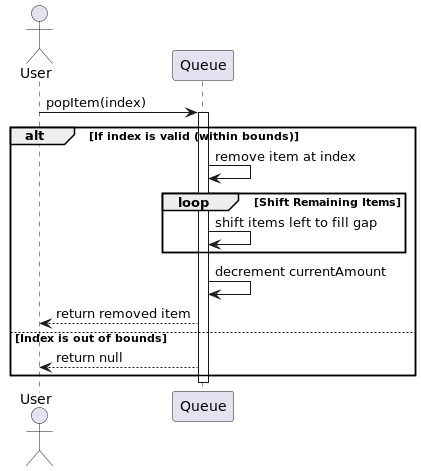

The diagram above was rendered by PlantUML. Its source (embedded in the PNG):
@startuml
actor User
participant "Queue" as Q

User -> Q : popItem(index)
activate Q

alt If index is valid (within bounds)
    Q -> Q : remove item at index
    loop Shift Remaining Items
        Q -> Q : shift items left to fill gap
    end
    Q -> Q : decrement currentAmount
    Q --> User : return removed item
else Index is out of bounds
    Q --> User : return null
end

deactivate Q
@enduml